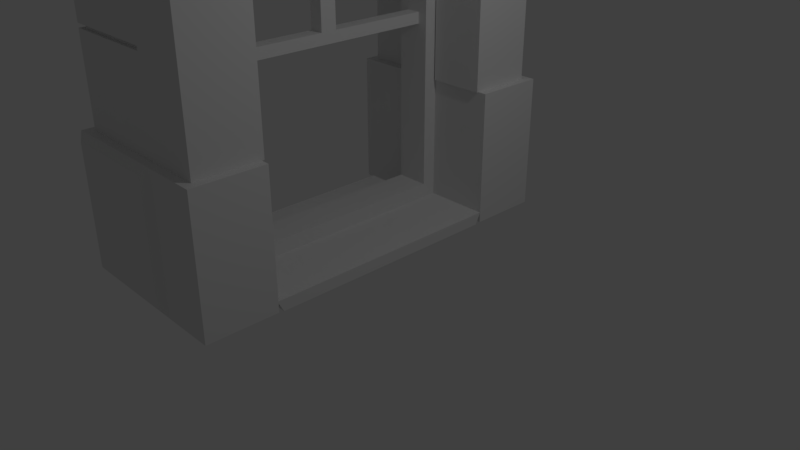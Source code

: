 # Source: ventana_sin_cortinas.blend  (saved by Blender 2.79.0; exported with 4.5.12 LTS)
import bpy
from mathutils import Matrix  # noqa: F401  (used for matrix-valued properties, if any)

bpy.ops.wm.read_factory_settings(use_empty=True)
scene = bpy.context.scene
scene.name = 'Scene'

# ---- collections
col_collection_1 = bpy.data.collections.new('Collection 1'); scene.collection.children.link(col_collection_1)

# ---- materials (node trees are filled in below, after node groups)
mat_material = bpy.data.materials.new('Material')
mat_material.alpha_threshold = 0.0
mat_material.use_transparent_shadow = False
mat_material.roughness = 0.5
mat_material.line_color = (0.0, 0.0, 0.0, 1.0)

# ---- material node trees

# ---- world
world_world = bpy.data.worlds.new('World'); scene.world = world_world
world_world.color = (0.05088, 0.05088, 0.05088)
world_world.use_sun_shadow = False
world_world.sun_shadow_jitter_overblur = 0.0
world_world.cycles.sampling_method = 'MANUAL'

# ---- cameras
cam_camera = bpy.data.cameras.new('Camera')
cam_camera.clip_end = 100.0
cam_camera.lens = 35.0
cam_camera.sensor_width = 32.0
cam_camera.sensor_height = 18.0
cam_camera.ortho_scale = 7.314
cam_camera.dof.focus_distance = 0.0
cam_camera.dof.aperture_fstop = 128.0

# ---- lights
light_lamp = bpy.data.lights.new('Lamp', 'POINT')
light_lamp.transmission_factor = 0.0
light_lamp.cutoff_distance = 30.0
light_lamp.energy = 100.0
light_lamp.shadow_buffer_clip_start = 1.001
light_lamp.shadow_soft_size = 0.1
light_lamp.shadow_maximum_resolution = 0.006
light_lamp.use_absolute_resolution = True

# ---- meshes
me_cube = bpy.data.meshes.new('Cube')
me_cube.from_pydata([(-0.9893, -1.5, 0.1576), (-0.9893, -1.5, 0.3571), (-0.5244, -1.5, 0.1576), (-0.5244, -1.5, 0.3571), (-0.9893, 0.0, 0.1576), (-0.9893, 0.0, 0.3571), (-0.5244, 0.0, 0.1576), (-0.5244, 0.0, 0.3571), (-0.729, -1.7, 0.1576), (-0.729, -1.7, 0.3571), (-0.5244, -1.7, 0.1576), (-0.5244, -1.7, 0.3571), (-0.5244, -1.5, 5.006), (-0.9932, -1.448, 5.039), (-0.5244, -1.7, 5.006), (-0.729, -1.7, 5.006), (-0.5244, -1.5, 5.391), (-0.9932, -1.448, 5.358), (-0.5244, -1.7, 5.391), (-0.729, -1.7, 5.391), (-0.5244, 0.0, 5.006), (-0.9932, -0.01505, 5.039), (-0.5244, 0.0, 5.391), (-0.9932, -0.01505, 5.358), (-0.9893, 0.0, 7.451e-08), (-0.9893, -1.417, 7.451e-08), (-0.5244, -1.417, 2.384e-07), (-0.5244, 0.0, 2.384e-07), (-1.594, 0.0, 0.1576), (-1.594, -1.5, 0.1576), (-1.453, 0.0, 7.451e-08), (-1.453, -1.417, 7.451e-08), (-0.9893, -1.707, 0.1576), (-0.5244, -1.707, 0.1576), (-0.9893, -1.624, 7.451e-08), (-0.5244, -1.624, 7.451e-08), (-0.729, -1.7, 2.54), (-0.729, -1.7, 2.823), (-0.8531, -1.5, 2.758), (-0.8531, -1.5, 2.604), (-0.6606, -1.5, 2.758), (-0.6606, -1.5, 2.604), (-0.5244, -1.7, 2.823), (-0.5244, -1.7, 2.54), (-0.9893, -1.5, 2.823), (-0.9893, -1.5, 2.54), (-0.5244, -1.5, 2.823), (-0.5244, -1.5, 2.54), (-0.8531, 0.0, 2.758), (-0.8531, 0.0, 2.604), (-0.6606, 0.0, 2.758), (-0.6606, 0.0, 2.604), (-0.8531, -0.1107, 2.604), (-0.6606, -0.1107, 2.604), (-0.8531, -0.1107, 2.758), (-0.6606, -0.1107, 2.758), (-0.8531, 0.0, 5.008), (-0.6606, 0.0, 5.008), (-0.8531, -0.1107, 5.008), (-0.6606, -0.1107, 5.008), (-1.999, -2.553, 0.1293), (-1.999, -2.553, 1.727), (-1.999, -1.813, 0.1293), (-1.999, -1.813, 1.727), (-0.4952, -2.741, 0.1173), (-0.4952, -2.741, 1.739), (-0.3918, -1.697, 0.01393), (-0.5061, -1.812, 1.843), (-1.926, -1.697, 0.01393), (-1.822, -2.741, 0.1173), (-1.822, -2.741, 1.739), (-1.811, -1.812, 1.843), (-1.926, -2.669, 0.01393), (-1.811, -2.554, 1.843), (-0.5061, -2.554, 1.843), (-0.3918, -2.669, 0.01393), (-1.926, -2.669, 1.843), (-1.926, -1.697, 1.843), (-0.3918, -1.697, 1.843), (-0.3918, -2.669, 1.843), (-1.811, -2.554, 5.391), (-1.829, -1.773, 5.43), (-0.5061, -1.812, 5.391), (-0.5061, -2.554, 5.391), (-1.811, -2.554, 5.963), (-1.811, -1.812, 5.963), (-0.5061, -1.812, 5.963), (-0.5061, -2.554, 5.963), (-1.829, -0.03899, 5.43), (-0.5061, 0.0, 5.391), (-1.811, 0.0, 5.963), (-0.5061, 0.0, 5.963), (-0.5061, -1.812, 3.026), (-0.5061, -1.812, 4.208), (-0.5061, -2.554, 4.208), (-0.5061, -2.554, 3.026), (-1.811, -2.554, 3.026), (-1.811, -2.554, 4.208), (-1.811, -1.812, 4.208), (-1.811, -1.812, 3.026), (-0.5061, -1.812, 3.081), (-0.5061, -1.812, 4.153), (-0.5061, -2.554, 4.153), (-0.5061, -2.554, 3.081), (-1.811, -2.554, 3.081), (-1.811, -2.554, 4.153), (-1.811, -1.812, 4.153), (-1.811, -1.812, 3.081), (-0.5906, -1.86, 4.153), (-0.5906, -1.86, 4.208), (-0.5906, -2.506, 3.081), (-0.5906, -2.506, 3.026), (-1.727, -2.506, 4.153), (-1.727, -2.506, 4.208), (-1.727, -1.86, 3.081), (-1.727, -1.86, 3.026), (-0.5906, -1.86, 3.026), (-1.727, -1.86, 4.208), (-1.727, -2.506, 3.026), (-0.5906, -2.506, 4.208), (-0.5906, -1.86, 3.081), (-0.5906, -2.506, 4.153), (-1.727, -2.506, 3.081), (-1.727, -1.86, 4.153), (-1.811, -2.554, 5.828), (-1.829, -1.773, 5.789), (-0.5061, -2.554, 5.828), (-0.5061, -1.665, 4.208), (-1.829, -0.03899, 5.789), (-0.5061, 0.0, 5.828), (-1.811, -2.554, 7.207), (-1.811, -1.812, 7.207), (-0.5061, -1.812, 7.207), (-0.5061, -2.554, 7.207), (-2.485, -2.554, 5.963), (-2.485, -1.812, 5.963), (-2.299, -2.554, 5.828), (-2.485, 0.0, 5.963), (-2.299, -1.812, 5.828), (-2.299, 0.0, 5.828), (0.3744, -1.697, 1.843), (0.3744, -1.697, 0.01393), (0.3744, -2.669, 0.01393), (0.3744, -2.669, 1.843), (0.26, -1.812, 1.843), (0.26, -2.554, 1.843), (0.26, -1.812, 5.391), (0.26, -2.554, 5.391), (0.26, -1.812, 4.208), (0.26, -2.554, 3.026), (0.26, -1.812, 5.963), (0.26, -2.554, 5.963), (0.26, -2.554, 5.828), (0.26, -1.812, 5.828), (0.26, 0.0, 5.828), (0.26, 0.0, 5.391), (0.26, 0.0, 5.963), (0.26, -1.812, 3.026), (0.26, -1.812, 4.153), (0.26, -2.554, 4.208), (0.26, -2.554, 3.081), (0.26, -1.812, 3.081), (0.26, -2.554, 4.153), (0.26, -1.812, 7.207), (0.26, -2.554, 7.207), (-0.5061, -1.665, 5.391), (0.26, -1.665, 4.208), (-0.5061, -1.665, 1.843), (-0.5061, -1.665, 3.026), (-0.5061, -1.665, 4.153), (0.26, -1.665, 5.391), (0.26, -1.665, 3.081), (-0.5061, -1.665, 3.081), (0.26, -1.665, 4.153), (0.26, -1.665, 1.843), (0.26, -1.665, 3.026), (-1.811, -1.812, 5.828), (-1.811, -1.812, 5.391), (-1.811, 0.0, 5.828), (-1.811, 0.0, 5.391), (-0.9893, -1.5, 5.391), (-0.9893, -1.5, 5.006), (-0.9893, 0.0, 5.391), (-0.9893, 0.0, 5.006), (0.3691, -1.5, 0.1576), (0.3691, 0.0, 0.1576), (0.3691, -1.417, 2.384e-07), (0.3691, 0.0, 2.384e-07), (0.3691, -1.707, 0.1576), (0.3691, -1.624, 7.451e-08)], [], [(6, 7, 3, 2), (44, 37, 15, 181), (24, 25, 31, 30), (7, 5, 1, 3), (0, 1, 5, 4), (10, 11, 9, 8), (2, 3, 11, 10), (1, 0, 8, 9), (0, 2, 10, 8), (181, 15, 19, 180), (46, 44, 181, 12), (42, 46, 12, 14), (37, 42, 14, 15), (16, 180, 19, 18), (13, 17, 23, 21), (14, 12, 16, 18), (15, 14, 18, 19), (20, 183, 182, 22), (12, 181, 183, 20), (16, 12, 20, 22), (180, 16, 22, 182), (24, 27, 26, 25), (4, 6, 27, 24), (6, 2, 184, 185), (2, 33, 188, 184), (29, 28, 30, 31), (0, 4, 28, 29), (25, 0, 29, 31), (4, 24, 30, 28), (33, 32, 34, 35), (0, 25, 34, 32), (25, 26, 35, 34), (2, 0, 32, 33), (9, 11, 43, 36), (36, 43, 42, 37), (11, 3, 47, 43), (43, 47, 46, 42), (3, 1, 45, 47), (53, 52, 49, 51), (1, 9, 36, 45), (45, 36, 37, 44), (38, 39, 45, 44), (41, 40, 46, 47), (39, 41, 47, 45), (40, 38, 44, 46), (51, 49, 48, 50), (52, 54, 48, 49), (55, 50, 57, 59), (55, 53, 51, 50), (40, 41, 53, 55), (38, 40, 55, 54), (39, 38, 54, 52), (41, 39, 52, 53), (58, 59, 57, 56), (50, 48, 56, 57), (48, 54, 58, 56), (54, 55, 59, 58), (60, 61, 63, 62), (68, 77, 78, 66), (132, 133, 164, 163), (64, 65, 70, 69), (68, 66, 75, 72), (78, 67, 144, 140), (60, 62, 68, 72), (61, 60, 72, 76), (63, 61, 76, 77), (62, 63, 77, 68), (69, 70, 76, 72), (65, 64, 75, 79), (64, 69, 72, 75), (70, 65, 79, 76), (73, 71, 77, 76), (71, 67, 78, 77), (91, 86, 150, 156), (74, 73, 76, 79), (124, 84, 134, 136), (98, 97, 80, 177), (97, 94, 83, 80), (93, 98, 177, 82), (84, 87, 133, 130), (124, 126, 87, 84), (85, 86, 91, 90), (95, 74, 145, 149), (129, 178, 90, 91), (82, 177, 179, 89), (94, 102, 162, 159), (176, 124, 136, 138), (67, 71, 99, 92), (94, 97, 113, 119), (73, 74, 95, 96), (102, 94, 119, 121), (71, 73, 96, 99), (95, 103, 110, 111), (103, 95, 149, 160), (89, 129, 154, 155), (129, 91, 156, 154), (161, 157, 175, 171), (96, 95, 111, 118), (107, 104, 105, 106), (98, 93, 109, 117), (104, 103, 102, 105), (101, 106, 123, 108), (100, 107, 106, 101), (108, 123, 117, 109), (112, 121, 119, 113), (123, 112, 113, 117), (115, 118, 122, 114), (118, 111, 110, 122), (116, 115, 114, 120), (104, 107, 114, 122), (99, 96, 118, 115), (106, 105, 112, 123), (97, 98, 117, 113), (103, 104, 122, 110), (105, 102, 121, 112), (107, 100, 120, 114), (92, 99, 115, 116), (93, 101, 108, 109), (100, 92, 116, 120), (81, 125, 128, 88), (144, 67, 167, 174), (89, 179, 178, 129), (83, 94, 159, 147), (80, 83, 126, 124), (177, 80, 124, 176), (132, 131, 130, 133), (86, 85, 131, 132), (86, 132, 163, 150), (85, 84, 130, 131), (138, 136, 134, 135), (138, 135, 137, 139), (85, 90, 137, 135), (84, 85, 135, 134), (178, 176, 138, 139), (90, 178, 139, 137), (141, 140, 143, 142), (159, 148, 146, 147), (144, 145, 143, 140), (152, 153, 150, 151), (153, 146, 155, 154), (145, 144, 157, 149), (162, 158, 148, 159), (149, 157, 161, 160), (160, 161, 158, 162), (150, 153, 154, 156), (147, 146, 153, 152), (151, 150, 163, 164), (102, 103, 160, 162), (74, 79, 143, 145), (87, 126, 152, 151), (66, 78, 140, 141), (133, 87, 151, 164), (75, 66, 141, 142), (82, 89, 155, 146), (126, 83, 147, 152), (146, 148, 166, 170), (79, 75, 142, 143), (101, 93, 127, 169), (148, 158, 173, 166), (127, 165, 170, 166), (172, 169, 173, 171), (167, 168, 175, 174), (169, 127, 166, 173), (168, 172, 171, 175), (92, 100, 172, 168), (157, 144, 174, 175), (158, 161, 171, 173), (67, 92, 168, 167), (100, 101, 169, 172), (93, 82, 165, 127), (82, 146, 170, 165), (125, 81, 177, 176), (88, 128, 178, 179), (81, 88, 179, 177), (128, 125, 176, 178), (17, 13, 181, 180), (21, 23, 182, 183), (23, 17, 180, 182), (13, 21, 183, 181), (185, 184, 186, 187), (186, 184, 188, 189), (35, 26, 186, 189), (33, 35, 189, 188), (27, 6, 185, 187), (26, 27, 187, 186)])
me_cube.materials.append(mat_material)
me_cube.use_remesh_preserve_volume = False
me_cube.use_remesh_preserve_attributes = False
me_cube.use_mirror_vertex_groups = False
me_cube.update()

# ---- objects
ob_cube = bpy.data.objects.new('Cube', me_cube)
ob_lamp = bpy.data.objects.new('Lamp', light_lamp)
ob_camera = bpy.data.objects.new('Camera', cam_camera)

# ---- transforms, parenting, visibility, modifiers, constraints
ob_cube.location = (0.0, 0.0, 0.0)
ob_cube.lock_rotations_4d = False
ob_cube.empty_display_type = 'ARROWS'
ob_cube.lineart.crease_threshold = 0.0
_m = ob_cube.modifiers.new('Mirror', 'MIRROR')
_m.use_axis = (False, True, False)
ob_lamp.location = (4.076, 1.005, 5.904)
ob_lamp.rotation_euler = (0.6503, 0.05522, 1.866)
ob_lamp.lock_rotations_4d = False
ob_lamp.empty_display_type = 'ARROWS'
ob_lamp.color = (0.0, 0.0, 0.0, 0.0)
ob_lamp.lineart.crease_threshold = 0.0
ob_camera.location = (7.481, -6.508, 5.344)
ob_camera.rotation_euler = (1.109, 0.0, 0.8149)
ob_camera.lock_rotations_4d = False
ob_camera.empty_display_type = 'ARROWS'
ob_camera.color = (0.0, 0.0, 0.0, 0.0)
ob_camera.display_type = 'WIRE'
ob_camera.lineart.crease_threshold = 0.0

# ---- collection membership
col_collection_1.objects.link(ob_cube)
col_collection_1.objects.link(ob_lamp)
col_collection_1.objects.link(ob_camera)

# ---- scene / render settings (as saved in the file)
scene.camera = ob_camera
scene.frame_start = 1; scene.frame_end = 250; scene.frame_set(1)
scene.render.engine = 'BLENDER_EEVEE_NEXT'
scene.render.resolution_percentage = 50
scene.render.dither_intensity = 0.0
scene.cycles.use_denoising = False
scene.cycles.samples = 128
scene.cycles.sampling_pattern = 'TABULATED_SOBOL'
scene.cycles.use_adaptive_sampling = False
scene.cycles.use_light_tree = False
scene.cycles.blur_glossy = 0.0
scene.cycles.sample_clamp_indirect = 0.0
scene.view_settings.view_transform = 'Standard'
bpy.context.view_layer.update()
